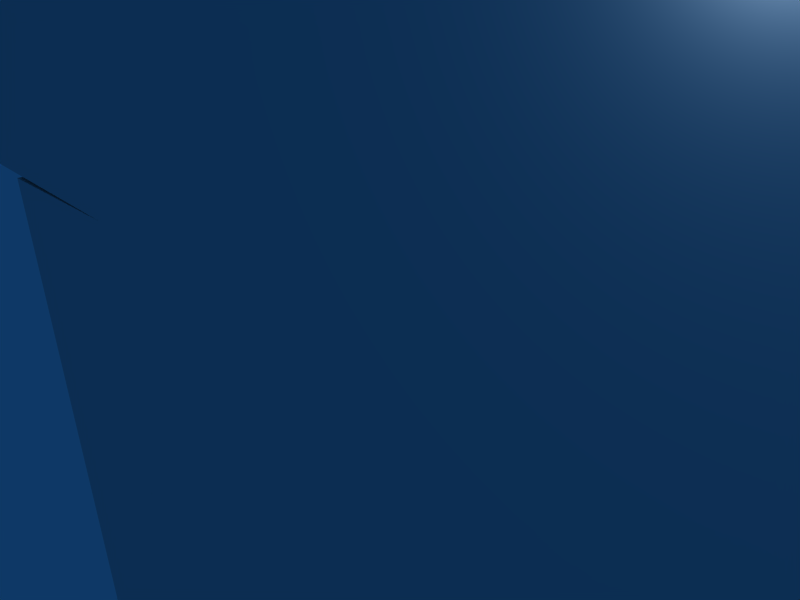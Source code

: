 # Source: house3.blend  (saved by Blender 2.42.0; exported with 4.5.12 LTS)
import bpy
from mathutils import Matrix  # noqa: F401  (used for matrix-valued properties, if any)

bpy.ops.wm.read_factory_settings(use_empty=True)
scene = bpy.context.scene
scene.name = 'Scene'

# ---- collections
col_collection_1 = bpy.data.collections.new('Collection 1'); scene.collection.children.link(col_collection_1)

# ---- materials (node trees are filled in below, after node groups)
mat_material = bpy.data.materials.new('Material')
mat_material.alpha_threshold = 0.0
mat_material.roughness = 0.5
mat_material.line_color = (0.0, 0.0, 0.0, 1.0)

# ---- material node trees

# ---- world
world_world = bpy.data.worlds.new('World'); scene.world = world_world
world_world.color = (0.05656, 0.2208, 0.4)
world_world.use_sun_shadow = False
world_world.sun_shadow_jitter_overblur = 0.0
world_world.cycles.sampling_method = 'MANUAL'
world_world.cycles.sample_map_resolution = 256

# ---- cameras
cam_camera = bpy.data.cameras.new('Camera')
cam_camera.passepartout_alpha = 0.2
cam_camera.clip_end = 100.0
cam_camera.lens = 35.0
cam_camera.ortho_scale = 7.314
cam_camera.show_passepartout = False
cam_camera.show_safe_areas = True
cam_camera.dof.focus_distance = 0.0
cam_camera.dof.aperture_fstop = 128.0

# ---- lights
light_spot = bpy.data.lights.new('Spot', 'POINT')
light_spot.transmission_factor = 0.0
light_spot.cutoff_distance = 30.0
light_spot.energy = 100.0
light_spot.shadow_buffer_clip_start = 1.001
light_spot.shadow_soft_size = 1.0
light_spot.shadow_maximum_resolution = 0.006
light_spot.use_absolute_resolution = True
light_spot.cycles.use_multiple_importance_sampling = False

# ---- meshes
me_cube = bpy.data.meshes.new('Cube')
me_cube.from_pydata([(4.994, 4.994, -4.994), (4.994, -4.994, -4.994), (-4.994, -4.994, -4.994), (-4.994, 4.994, -4.994), (4.994, 4.994, -3.777), (4.994, -4.994, -3.777), (-4.994, -4.994, -3.777), (-4.994, 4.994, -3.777), (5.888, -4.994, -3.777), (5.888, 4.994, -3.777), (5.888, -4.994, -4.994), (5.888, 4.994, -4.994), (5.888, 4.994, 2.608), (5.888, -4.994, 2.608), (4.994, -4.994, 2.608), (4.994, 4.994, 2.618), (-4.994, -5.94, -3.777), (4.993, -5.94, -3.777), (-4.994, -5.94, -4.994), (4.993, -5.94, -4.994), (4.994, -5.94, 2.629), (-4.994, -4.994, 2.629), (-4.994, 5.94, -3.777), (4.994, 5.952, -3.777), (-4.994, 5.94, -4.994), (4.994, 5.952, -4.994), (4.994, 5.946, 2.624), (-4.994, 5.94, 2.633), (-4.994, 4.994, 2.629), (4.994, 0.0, -4.994), (-4.994, 1.431e-06, -4.994), (4.994, -2.623e-06, -3.777), (-4.994, 9.537e-07, -3.777), (5.888, -2.623e-06, -3.777), (5.888, 0.0, -4.994), (5.888, -2.623e-06, 2.608), (4.994, -5.484e-06, 2.613), (-14.49, 4.479e-06, -3.777), (-14.49, 4.956e-06, -4.994), (-14.49, -5.94, -4.994), (-14.49, -5.94, -3.777), (-14.49, -4.994, -3.777), (-14.49, -4.994, -4.994), (-14.49, -4.994, 2.629), (-14.49, -5.94, 2.629), (-4.994, -5.94, 2.629), (-15.4, -4.994, -4.994), (-15.4, -4.994, -3.777), (-15.4, 5.131e-06, -4.994), (-15.4, 4.655e-06, -3.777), (-15.4, 4.655e-06, 2.629), (-15.4, -4.994, 2.629), (-14.49, 4.479e-06, 2.629), (4.994, 12.06, -4.994), (-4.994, 12.06, -4.994), (4.994, 12.06, -3.777), (-4.994, 12.06, -3.777), (5.888, 5.956, -4.994), (5.888, 5.956, -3.777), (5.888, 12.06, -4.994), (5.888, 12.06, -3.777), (-4.994, 13.04, -3.777), (4.994, 13.04, -3.777), (-4.994, 13.04, -4.994), (4.994, 13.04, -4.994), (5.888, 12.06, -1.249), (4.994, 5.956, -1.249), (5.888, 5.956, -1.249), (4.994, 12.06, -1.249), (4.994, 13.04, -1.249), (-4.994, 13.04, -1.249), (-4.994, 12.06, -1.249), (-5.874, 12.06, -3.777), (-5.874, 12.06, -4.994), (-5.864, 5.94, -4.994), (-5.864, 5.94, -3.777), (-5.874, 5.94, -1.249), (-5.874, 12.06, -1.249), (-4.994, 5.94, -1.249), (4.994, 13.54, -4.994), (4.994, 13.54, -3.777), (6.325, 12.06, -3.777), (6.325, 12.06, -4.994), (6.326, 13.55, -4.994), (6.326, 13.55, -3.777), (4.987, 12.05, 2.614), (4.994, 13.54, 2.612), (6.325, 12.06, 2.612), (6.326, 13.55, 2.612), (5.888, 6.285, -4.994), (5.888, 5.956, 2.619), (5.888, 4.994, 2.619), (6.301, -4.994, -4.994), (6.301, -6.404, -4.994), (4.992, -6.404, -4.994), (4.992, -6.404, 2.619), (6.301, -6.404, 2.619), (6.301, -4.994, 2.619), (4.994, -4.994, 2.619), (-14.49, -6.417, -4.994), (-15.86, -4.994, -4.994), (-15.86, -6.427, -4.994), (-15.86, -6.427, 2.637), (-15.86, -4.994, 2.637), (-14.49, -6.417, 2.637), (-14.49, -4.994, 2.637), (-4.994, 13.54, -4.994), (-6.34, 12.06, -4.994), (-6.34, 13.53, -4.994), (-6.34, 13.53, 2.601), (-6.34, 12.06, 2.601), (-5.004, 13.54, 2.612), (-4.994, 12.06, 2.601), (-14.49, 0.8512, -4.994), (-14.49, 0.8512, -3.777), (-4.994, 0.874, -3.777), (-4.994, 0.8512, -4.994), (-4.994, 0.874, 2.629), (-14.49, 0.8512, 2.636), (-14.49, 2.683e-06, 2.636), (-4.994, -8.426e-07, 2.636), (-5.854, 4.994, -4.994), (-5.854, 4.994, 2.629), (-5.854, 5.94, 2.629), (-5.854, 5.94, -4.994), (-5.854, 5.94, -3.777), (-5.854, 4.994, -3.777), (-5.854, 0.874, -4.994), (-5.854, 0.874, -3.777), (-5.854, 0.874, 2.629), (-15.87, 5.12e-06, -4.994), (-15.87, 1.599, -4.994), (-14.48, 1.599, -4.994), (-14.48, 1.599, 2.641), (-15.87, 1.599, 2.641), (-15.87, 1.531e-05, 2.641), (-14.49, 1.514e-05, 2.641), (-15.87, 1.6, 4.027), (-15.87, 0.000813, 4.027), (-14.47, 1.6, 4.027), (-14.49, 0.0008066, 4.021), (-4.993, 0.8748, 4.015), (-5.853, 0.8748, 4.015), (-4.993, 4.995, 4.015), (-5.853, 4.995, 4.015), (-5.853, 5.941, 4.015), (-4.993, 5.941, 4.015), (-4.993, 0.0007968, 4.022), (-14.49, 0.852, 4.022), (-6.338, 13.53, 3.987), (-6.338, 12.06, 3.987), (-5.013, 13.54, 4.008), (-5.0, 12.05, 4.0), (-15.86, -6.426, 4.023), (-15.86, -4.993, 4.023), (-14.49, -6.416, 4.023), (-14.49, -4.993, 4.023), (6.302, -4.993, 4.005), (4.995, -4.993, 4.005), (6.302, -6.404, 4.005), (4.993, -6.404, 4.005), (5.889, 4.995, 3.999), (4.995, 5.947, 4.01), (5.889, 5.957, 4.005), (4.989, 12.05, 4.0), (4.996, 13.54, 3.998), (6.327, 12.06, 3.998), (6.327, 13.55, 3.998), (-14.49, -4.993, 4.015), (-15.4, -4.993, 4.015), (-15.4, 0.0008023, 4.015), (-4.993, -4.993, 4.015), (-4.993, -5.939, 4.015), (-14.49, -5.939, 4.015), (4.995, 4.995, 4.004), (4.995, 0.0007922, 3.999), (4.995, -4.993, 3.993), (5.889, -4.993, 3.993), (5.889, 0.000795, 3.993), (4.995, -5.939, 4.015), (-5.013, 12.06, 4.008), (-5.011, 12.05, 2.624), (5.875, 12.04, 4.002), (5.874, 12.04, 2.616), (-5.866, 12.03, 4.012), (-5.868, 12.03, 2.626), (4.995, -2.496, 3.996), (-14.49, -2.496, 4.025), (-4.993, -2.496, 4.019), (-14.49, -2.496, 8.329), (-4.993, -2.496, 8.322), (4.995, -2.496, 8.3), (-1.292, 5.946, -3.777), (1.205, 5.949, -3.777), (-1.292, 5.946, 0.7007), (1.205, 5.949, 0.7007)], [(57, 89), (10, 92), (19, 94), (39, 99), (46, 100), (63, 106), (48, 130), (113, 132), (24, 27), (73, 107)], [(9, 12, 15, 4), (5, 8, 13, 14), (1, 5, 17, 19), (2, 1, 19, 18), (19, 17, 16, 18), (17, 5, 14, 20), (16, 17, 20, 45), (6, 16, 45, 21), (5, 6, 21, 14), (25, 0, 4, 23), (0, 3, 24, 25), (4, 15, 26, 23), (7, 4, 15, 28), (0, 29, 30, 3), (29, 1, 2, 30), (7, 32, 31, 4), (32, 6, 5, 31), (32, 7, 3, 30), (1, 29, 34, 10), (29, 0, 11, 34), (9, 33, 34, 11), (33, 8, 10, 34), (8, 33, 35, 13), (33, 9, 12, 35), (4, 31, 36, 15), (31, 5, 14, 36), (6, 32, 37, 41), (30, 2, 42, 38), (18, 16, 40, 39), (2, 18, 39, 42), (41, 40, 44, 43), (40, 16, 45, 44), (6, 41, 43, 21), (42, 41, 47, 46), (38, 42, 46, 48), (37, 38, 48, 49), (47, 49, 48, 46), (49, 47, 51, 50), (37, 49, 50, 52), (47, 41, 43, 51), (41, 37, 52, 43), (25, 24, 54, 53), (23, 25, 53, 55), (57, 25, 53, 59), (58, 57, 59, 60), (55, 53, 64, 62), (53, 54, 63, 64), (62, 64, 63, 61), (23, 58, 67, 66), (58, 60, 65, 67), (60, 55, 68, 65), (55, 23, 66, 68), (66, 67, 65, 68), (61, 56, 71, 70), (62, 61, 70, 69), (55, 62, 69, 68), (56, 55, 68, 71), (71, 68, 69, 70), (54, 24, 74, 73), (24, 22, 75, 74), (74, 75, 72, 73), (75, 22, 78, 76), (72, 75, 76, 77), (56, 72, 77, 71), (22, 56, 71, 78), (78, 71, 77, 76), (54, 56, 61, 63), (64, 62, 80, 79), (60, 59, 82, 81), (79, 80, 84, 83), (81, 82, 83, 84), (53, 79, 83, 82), (84, 80, 86, 88), (81, 84, 88, 87), (55, 81, 87, 85), (80, 55, 85, 86), (25, 26, 90, 57), (57, 90, 91, 11), (0, 15, 26, 25), (15, 0, 11, 91), (1, 92, 93, 94), (1, 94, 95, 98), (94, 93, 96, 95), (93, 92, 97, 96), (92, 1, 98, 97), (42, 99, 101, 100), (42, 99, 104, 105), (100, 103, 105, 42), (99, 104, 102, 101), (101, 102, 103, 100), (54, 107, 108, 106), (54, 106, 111, 112), (107, 54, 112, 110), (106, 108, 109, 111), (108, 107, 110, 109), (38, 37, 114, 113), (30, 38, 113, 116), (32, 30, 116, 115), (115, 116, 113, 114), (114, 37, 119, 118), (115, 114, 118, 117), (32, 115, 117, 120), (37, 32, 120, 119), (27, 22, 125, 123), (24, 3, 121, 124), (22, 24, 124, 125), (125, 126, 122, 123), (121, 126, 125, 124), (126, 121, 127, 128), (122, 126, 128, 129), (121, 3, 116, 127), (7, 28, 117, 115), (3, 7, 115, 116), (115, 117, 129, 128), (116, 115, 128, 127), (38, 130, 131, 132), (38, 132, 133, 136), (130, 38, 136, 135), (132, 131, 134, 133), (131, 130, 135, 134), (134, 135, 138, 137), (133, 134, 137, 139), (135, 136, 140, 138), (136, 133, 139, 140), (129, 117, 141, 142), (117, 28, 143, 141), (122, 129, 142, 144), (123, 122, 144, 145), (119, 120, 147, 140), (120, 117, 141, 147), (117, 118, 148, 141), (118, 119, 140, 148), (109, 110, 150, 149), (111, 109, 149, 151), (110, 112, 152, 150), (112, 111, 151, 152), (102, 153, 154, 103), (104, 155, 153, 102), (103, 154, 156, 105), (105, 104, 155, 156), (97, 98, 158, 157), (96, 97, 157, 159), (95, 96, 159, 160), (98, 95, 160, 158), (91, 15, 174, 161), (15, 174, 162, 26), (90, 163, 161, 91), (85, 87, 166, 164), (87, 88, 167, 166), (88, 86, 165, 167), (51, 43, 168, 169), (43, 52, 140, 168), (52, 50, 170, 140), (50, 51, 169, 170), (21, 43, 168, 171), (45, 21, 171, 172), (44, 45, 172, 173), (43, 44, 173, 168), (15, 36, 175, 174), (13, 35, 178, 177), (35, 12, 161, 178), (28, 15, 174, 143), (26, 27, 146, 162), (20, 14, 176, 179), (14, 21, 171, 176), (45, 20, 179, 172), (14, 13, 177, 176), (12, 15, 174, 161), (137, 138, 140, 139), (143, 144, 142, 141), (140, 147, 141, 148), (149, 150, 152, 151), (153, 155, 156, 154), (159, 157, 158, 160), (164, 166, 167, 165), (168, 140, 170, 169), (172, 171, 168, 173), (174, 175, 178, 161), (176, 171, 172, 179), (165, 86, 111, 151), (164, 165, 151, 180), (85, 164, 180, 181), (86, 85, 181, 111), (111, 181, 180, 151), (163, 182, 164, 162), (90, 183, 182, 163), (162, 164, 85, 26), (146, 27, 181, 152), (145, 146, 152, 184), (123, 145, 184, 185), (27, 123, 185, 181), (26, 85, 183, 90), (85, 183, 182, 164), (181, 185, 184, 152), (144, 174, 162, 145), (174, 161, 163, 162), (0, 25, 57, 11), (141, 147, 175, 174), (141, 174, 143), (186, 36, 14), (176, 186, 14), (186, 175, 36), (186, 177, 178), (175, 186, 178), (186, 176, 177), (140, 187, 188, 147), (187, 156, 171, 188), (147, 188, 186, 175), (188, 171, 176, 186), (154, 189, 187), (138, 187, 189), (157, 186, 191), (157, 186, 177), (154, 156, 187), (138, 170, 187), (178, 191, 186), (143, 190, 191, 174), (174, 191, 178), (156, 171, 190, 189), (171, 176, 191, 190), (157, 191, 158), (140, 189, 190, 147), (141, 147, 190, 143), (138, 189, 140, 170), (154, 169, 168, 189), (192, 55, 56), (22, 192, 56), (192, 193, 55), (193, 23, 55), (193, 192, 194, 195), (23, 193, 195, 66), (26, 66, 195), (26, 195, 194, 27), (22, 78, 194, 192), (27, 194, 78)])
_uv = me_cube.uv_layers.new(name='UVMap')
_uv.uv.foreach_set('vector', [0.514, 0.7285, 0.656, 0.7285, 0.656, 0.5865, 0.514, 0.5865, 0.514, 0.7285, 0.514, 0.5865, 0.656, 0.5865, 0.656, 0.7285, 0.514, 0.7285, 0.514, 0.5865, 0.656, 0.5865, 0.656, 0.7285, 0.4648, 0.7304, 0.4648, 0.6596, 0.6752, 0.6596, 0.6752, 0.7304, 0.4648, 0.7304, 0.4648, 0.6596, 0.6752, 0.6596, 0.6752, 0.7304, 0.514, 0.7285, 0.514, 0.5865, 0.656, 0.5865, 0.656, 0.7285, 0.7577, 0.7323, 0.7577, 0.5127, 0.9773, 0.5127, 0.9773, 0.7323, 0.514, 0.7285, 0.514, 0.5865, 0.656, 0.5865, 0.656, 0.7285, 0.514, 0.7285, 0.514, 0.5865, 0.656, 0.5865, 0.656, 0.7285, 0.514, 0.7285, 0.656, 0.7285, 0.656, 0.5865, 0.514, 0.5865, 0.4648, 0.7304, 0.4648, 0.6596, 0.6752, 0.6596, 0.6752, 0.7304, 0.514, 0.7285, 0.656, 0.7285, 0.656, 0.5865, 0.514, 0.5865, 0.514, 0.7285, 0.514, 0.5865, 0.656, 0.5865, 0.656, 0.7285, 0.7638, 0.7387, 0.7638, 0.5163, 0.9862, 0.5163, 0.9862, 0.7387, 0.7638, 0.7387, 0.7638, 0.5163, 0.9862, 0.5163, 0.9862, 0.7387, 0.514, 0.7285, 0.514, 0.5865, 0.656, 0.5865, 0.656, 0.7285, 0.514, 0.7285, 0.514, 0.5865, 0.656, 0.5865, 0.656, 0.7285, 0.514, 0.7285, 0.514, 0.5865, 0.656, 0.5865, 0.656, 0.7285, 0.4648, 0.7304, 0.4648, 0.6596, 0.6752, 0.6596, 0.6752, 0.7304, 0.4648, 0.7304, 0.4648, 0.6596, 0.6752, 0.6596, 0.6752, 0.7304, 0.4931, 0.6554, 0.4931, 0.5746, 0.6819, 0.5746, 0.6819, 0.6554, 0.4931, 0.6554, 0.4931, 0.5746, 0.6819, 0.5746, 0.6819, 0.6554, 0.759, 0.746, 0.759, 0.559, 0.946, 0.559, 0.946, 0.746, 0.759, 0.746, 0.759, 0.559, 0.946, 0.559, 0.946, 0.746, 0.514, 0.7285, 0.514, 0.5865, 0.656, 0.5865, 0.656, 0.7285, 0.514, 0.7285, 0.514, 0.5865, 0.656, 0.5865, 0.656, 0.7285, 0.514, 0.7285, 0.514, 0.5865, 0.656, 0.5865, 0.656, 0.7285, 0.7638, 0.7387, 0.7638, 0.5163, 0.9862, 0.5163, 0.9862, 0.7387, 0.4648, 0.7304, 0.4648, 0.6596, 0.6752, 0.6596, 0.6752, 0.7304, 0.4648, 0.7304, 0.4648, 0.6596, 0.6752, 0.6596, 0.6752, 0.7304, 0.514, 0.7285, 0.514, 0.5865, 0.656, 0.5865, 0.656, 0.7285, 0.7577, 0.7323, 0.7577, 0.5127, 0.9773, 0.5127, 0.9773, 0.7323, 0.514, 0.7285, 0.514, 0.5865, 0.656, 0.5865, 0.656, 0.7285, 0.514, 0.7285, 0.514, 0.5865, 0.656, 0.5865, 0.656, 0.7285, 0.4932, 0.6943, 0.4932, 0.5107, 0.6768, 0.5107, 0.6768, 0.6943, 0.514, 0.7285, 0.514, 0.5865, 0.656, 0.5865, 0.656, 0.7285, 0.4813, 0.7487, 0.4813, 0.5463, 0.6837, 0.5463, 0.6837, 0.7487, 0.7621, 0.7354, 0.7621, 0.5246, 0.9729, 0.5246, 0.9729, 0.7354, 0.514, 0.7285, 0.514, 0.5865, 0.656, 0.5865, 0.656, 0.7285, 0.514, 0.7285, 0.514, 0.5865, 0.656, 0.5865, 0.656, 0.7285, 0.514, 0.7285, 0.514, 0.5865, 0.656, 0.5865, 0.656, 0.7285, 0.7638, 0.7387, 0.7638, 0.5163, 0.9862, 0.5163, 0.9862, 0.7387, 0.514, 0.7285, 0.514, 0.5865, 0.656, 0.5865, 0.656, 0.7285, 0.4648, 0.7304, 0.4648, 0.6596, 0.6752, 0.6596, 0.6752, 0.7304, 0.4813, 0.7487, 0.4813, 0.5463, 0.6837, 0.5463, 0.6837, 0.7487, 0.514, 0.7285, 0.514, 0.5865, 0.656, 0.5865, 0.656, 0.7285, 0.4648, 0.7304, 0.4648, 0.6596, 0.6752, 0.6596, 0.6752, 0.7304, 0.4813, 0.7487, 0.4813, 0.5463, 0.6837, 0.5463, 0.6837, 0.7487, 0.514, 0.7285, 0.514, 0.5865, 0.656, 0.5865, 0.656, 0.7285, 0.7632, 0.7318, 0.7632, 0.5132, 0.9818, 0.5132, 0.9818, 0.7318, 0.514, 0.7285, 0.514, 0.5865, 0.656, 0.5865, 0.656, 0.7285, 0.7632, 0.7318, 0.7632, 0.5132, 0.9818, 0.5132, 0.9818, 0.7318, 0.4858, 0.7517, 0.4858, 0.5633, 0.6742, 0.5633, 0.6742, 0.7517, 0.514, 0.7285, 0.514, 0.5865, 0.656, 0.5865, 0.656, 0.7285, 0.7632, 0.7318, 0.7632, 0.5132, 0.9818, 0.5132, 0.9818, 0.7318, 0.514, 0.7285, 0.514, 0.5865, 0.656, 0.5865, 0.656, 0.7285, 0.7607, 0.9893, 0.7607, 0.7707, 0.9793, 0.7707, 0.9793, 0.9893, 0.4858, 0.7517, 0.4858, 0.5633, 0.6742, 0.5633, 0.6742, 0.7517, 0.4648, 0.7304, 0.4648, 0.6596, 0.6752, 0.6596, 0.6752, 0.7304, 0.514, 0.7285, 0.514, 0.5865, 0.656, 0.5865, 0.656, 0.7285, 0.4813, 0.7487, 0.4813, 0.5463, 0.6837, 0.5463, 0.6837, 0.7487, 0.514, 0.7285, 0.514, 0.5865, 0.656, 0.5865, 0.656, 0.7285, 0.7632, 0.7318, 0.7632, 0.5132, 0.9818, 0.5132, 0.9818, 0.7318, 0.514, 0.7285, 0.514, 0.5865, 0.656, 0.5865, 0.656, 0.7285, 0.7657, 0.7393, 0.7657, 0.5207, 0.9843, 0.5207, 0.9843, 0.7393, 0.4858, 0.7517, 0.4858, 0.5633, 0.6742, 0.5633, 0.6742, 0.7517, 0.514, 0.7285, 0.514, 0.5865, 0.656, 0.5865, 0.656, 0.7285, 0.514, 0.7285, 0.514, 0.5865, 0.656, 0.5865, 0.656, 0.7285, 0.5045, 0.5755, 0.5045, 0.4695, 0.6105, 0.4695, 0.6105, 0.5755, 0.5171, 0.6054, 0.5171, 0.4896, 0.6329, 0.4896, 0.6329, 0.6054, 0.5171, 0.6054, 0.5171, 0.4896, 0.6329, 0.4896, 0.6329, 0.6054, 0.5171, 0.6054, 0.5171, 0.4896, 0.6329, 0.4896, 0.6329, 0.6054, 0.4887, 0.8188, 0.4887, 0.6462, 0.6613, 0.6462, 0.6613, 0.8188, 0.4887, 0.8188, 0.4887, 0.6462, 0.6613, 0.6462, 0.6613, 0.8188, 0.4887, 0.8188, 0.4887, 0.6462, 0.6613, 0.6462, 0.6613, 0.8188, 0.4887, 0.8188, 0.4887, 0.6462, 0.6613, 0.6462, 0.6613, 0.8188, 0.483, 0.782, 0.677, 0.782, 0.677, 0.588, 0.483, 0.588, 0.483, 0.782, 0.677, 0.782, 0.677, 0.588, 0.483, 0.588, 0.514, 0.7285, 0.656, 0.7285, 0.656, 0.5865, 0.514, 0.5865, 0.514, 0.7285, 0.656, 0.7285, 0.656, 0.5865, 0.514, 0.5865, 0.5171, 0.6054, 0.5171, 0.4896, 0.6329, 0.4896, 0.6329, 0.6054, 0.4813, 0.7487, 0.4813, 0.5463, 0.6837, 0.5463, 0.6837, 0.7487, 0.4813, 0.7487, 0.4813, 0.5463, 0.6837, 0.5463, 0.6837, 0.7487, 0.4937, 0.7488, 0.4937, 0.5662, 0.6763, 0.5662, 0.6763, 0.7488, 0.4776, 0.8024, 0.4776, 0.6026, 0.6774, 0.6026, 0.6774, 0.8024, 0.5171, 0.6054, 0.6329, 0.6054, 0.6329, 0.4896, 0.5171, 0.4896, 0.514, 0.7285, 0.514, 0.5865, 0.656, 0.5865, 0.656, 0.7285, 0.4813, 0.7487, 0.6837, 0.7487, 0.6837, 0.5463, 0.4813, 0.5463, 0.4813, 0.7487, 0.6837, 0.7487, 0.6837, 0.5463, 0.4813, 0.5463, 0.4813, 0.7487, 0.6837, 0.7487, 0.6837, 0.5463, 0.4813, 0.5463, 0.5171, 0.6054, 0.5171, 0.4896, 0.6329, 0.4896, 0.6329, 0.6054, 0.4887, 0.8188, 0.4887, 0.6462, 0.6613, 0.6462, 0.6613, 0.8188, 0.4887, 0.8188, 0.4887, 0.6462, 0.6613, 0.6462, 0.6613, 0.8188, 0.4859, 0.8291, 0.4859, 0.6359, 0.6791, 0.6359, 0.6791, 0.8291, 0.4859, 0.8291, 0.4859, 0.6359, 0.6791, 0.6359, 0.6791, 0.8291, 0.514, 0.7285, 0.514, 0.5865, 0.656, 0.5865, 0.656, 0.7285, 0.4648, 0.7304, 0.4648, 0.6596, 0.6752, 0.6596, 0.6752, 0.7304, 0.514, 0.7285, 0.514, 0.5865, 0.656, 0.5865, 0.656, 0.7285, 0.4813, 0.7487, 0.4813, 0.5463, 0.6837, 0.5463, 0.6837, 0.7487, 0.514, 0.7285, 0.514, 0.5865, 0.656, 0.5865, 0.656, 0.7285, 0.7621, 0.7354, 0.7621, 0.5246, 0.9729, 0.5246, 0.9729, 0.7354, 0.514, 0.7285, 0.514, 0.5865, 0.656, 0.5865, 0.656, 0.7285, 0.514, 0.7285, 0.514, 0.5865, 0.656, 0.5865, 0.656, 0.7285, 0.483, 0.782, 0.483, 0.588, 0.677, 0.588, 0.677, 0.782, 0.5171, 0.6054, 0.5171, 0.4896, 0.6329, 0.4896, 0.6329, 0.6054, 0.514, 0.7285, 0.514, 0.5865, 0.656, 0.5865, 0.656, 0.7285, 0.483, 0.782, 0.483, 0.588, 0.677, 0.588, 0.677, 0.782, 0.5171, 0.6054, 0.5171, 0.4896, 0.6329, 0.4896, 0.6329, 0.6054, 0.4813, 0.7487, 0.4813, 0.5463, 0.6837, 0.5463, 0.6837, 0.7487, 0.7621, 0.7354, 0.7621, 0.5246, 0.9729, 0.5246, 0.9729, 0.7354, 0.4648, 0.7304, 0.4648, 0.6596, 0.6752, 0.6596, 0.6752, 0.7304, 0.514, 0.7285, 0.514, 0.5865, 0.656, 0.5865, 0.656, 0.7285, 0.514, 0.7285, 0.514, 0.5865, 0.656, 0.5865, 0.656, 0.7285, 0.514, 0.7285, 0.514, 0.5865, 0.656, 0.5865, 0.656, 0.7285, 0.514, 0.7285, 0.514, 0.5865, 0.656, 0.5865, 0.656, 0.7285, 0.5171, 0.6054, 0.5171, 0.4896, 0.6329, 0.4896, 0.6329, 0.6054, 0.4952, 0.7098, 0.4952, 0.5352, 0.6698, 0.5352, 0.6698, 0.7098, 0.4813, 0.7487, 0.4813, 0.5463, 0.6837, 0.5463, 0.6837, 0.7487, 0.4813, 0.7487, 0.4813, 0.5463, 0.6837, 0.5463, 0.6837, 0.7487, 0.4813, 0.7487, 0.4813, 0.5463, 0.6837, 0.5463, 0.6837, 0.7487, 0.5171, 0.6054, 0.5171, 0.4896, 0.6329, 0.4896, 0.6329, 0.6054, 0.5171, 0.6054, 0.5171, 0.4896, 0.6329, 0.4896, 0.6329, 0.6054, 0.5171, 0.6054, 0.5171, 0.4896, 0.6329, 0.4896, 0.6329, 0.6054, 0.514, 0.7285, 0.514, 0.5865, 0.656, 0.5865, 0.656, 0.7285, 0.514, 0.7285, 0.514, 0.5865, 0.656, 0.5865, 0.656, 0.7285, 0.514, 0.7285, 0.514, 0.5865, 0.656, 0.5865, 0.656, 0.7285, 0.4813, 0.7487, 0.4813, 0.5463, 0.6837, 0.5463, 0.6837, 0.7487, 0.5171, 0.6054, 0.5171, 0.4896, 0.6329, 0.4896, 0.6329, 0.6054, 0.514, 0.7285, 0.514, 0.5865, 0.656, 0.5865, 0.656, 0.7285, 0.514, 0.7285, 0.514, 0.5865, 0.656, 0.5865, 0.656, 0.7285, 0.4813, 0.7487, 0.4813, 0.5463, 0.6837, 0.5463, 0.6837, 0.7487, 0.514, 0.7285, 0.514, 0.5865, 0.656, 0.5865, 0.656, 0.7285, 0.7564, 0.9986, 0.7564, 0.7964, 0.9586, 0.7964, 0.9586, 0.9986, 0.7564, 0.9986, 0.7564, 0.7964, 0.9586, 0.7964, 0.9586, 0.9986, 0.7647, 0.9803, 0.7647, 0.7847, 0.9603, 0.7847, 0.9603, 0.9803, 0.514, 0.7285, 0.514, 0.5865, 0.656, 0.5865, 0.656, 0.7285, 0.5171, 0.6054, 0.6329, 0.6054, 0.6329, 0.4896, 0.5171, 0.4896, 0.5171, 0.6054, 0.6329, 0.6054, 0.6329, 0.4896, 0.5171, 0.4896, 0.4914, 0.7211, 0.6736, 0.7211, 0.6736, 0.5389, 0.4914, 0.5389, 0.514, 0.7285, 0.514, 0.5865, 0.656, 0.5865, 0.656, 0.7285, 0.4776, 0.8024, 0.4776, 0.6026, 0.6774, 0.6026, 0.6774, 0.8024, 0.5171, 0.6054, 0.5171, 0.4896, 0.6329, 0.4896, 0.6329, 0.6054, 0.5171, 0.6054, 0.5171, 0.4896, 0.6329, 0.4896, 0.6329, 0.6054, 0.4836, 0.7239, 0.4836, 0.5361, 0.6714, 0.5361, 0.6714, 0.7239, 0.514, 0.7285, 0.514, 0.5865, 0.656, 0.5865, 0.656, 0.7285, 0.514, 0.7285, 0.656, 0.7285, 0.656, 0.5865, 0.514, 0.5865, 0.5029, 0.7096, 0.6621, 0.7096, 0.6621, 0.5504, 0.5029, 0.5504, 0.7645, 0.993, 0.7645, 0.797, 0.9605, 0.797, 0.9605, 0.993, 0.7564, 0.9986, 0.7564, 0.7964, 0.9586, 0.7964, 0.9586, 0.9986, 0.7564, 0.9986, 0.7564, 0.7964, 0.9586, 0.7964, 0.9586, 0.9986, 0.514, 0.7285, 0.514, 0.5865, 0.656, 0.5865, 0.656, 0.7285, 0.514, 0.7285, 0.514, 0.5865, 0.656, 0.5865, 0.656, 0.7285, 0.514, 0.7285, 0.514, 0.5865, 0.656, 0.5865, 0.656, 0.7285, 0.5021, 0.7079, 0.5021, 0.5421, 0.6679, 0.5421, 0.6679, 0.7079, 0.514, 0.7285, 0.514, 0.5865, 0.656, 0.5865, 0.656, 0.7285, 0.514, 0.7285, 0.514, 0.5865, 0.656, 0.5865, 0.656, 0.7285, 0.4813, 0.7487, 0.4813, 0.5463, 0.6837, 0.5463, 0.6837, 0.7487, 0.514, 0.7285, 0.514, 0.5865, 0.656, 0.5865, 0.656, 0.7285, 0.514, 0.7285, 0.514, 0.5865, 0.656, 0.5865, 0.656, 0.7285, 0.4937, 0.7488, 0.4937, 0.5662, 0.6763, 0.5662, 0.6763, 0.7488, 0.4937, 0.7488, 0.4937, 0.5662, 0.6763, 0.5662, 0.6763, 0.7488, 0.514, 0.7285, 0.514, 0.5865, 0.656, 0.5865, 0.656, 0.7285, 0.4836, 0.8214, 0.4836, 0.6386, 0.6664, 0.6386, 0.6664, 0.8214, 0.514, 0.7285, 0.514, 0.5865, 0.656, 0.5865, 0.656, 0.7285, 0.514, 0.7285, 0.514, 0.5865, 0.656, 0.5865, 0.656, 0.7285, 0.4813, 0.7487, 0.4813, 0.5463, 0.6837, 0.5463, 0.6837, 0.7487, 0.514, 0.7285, 0.514, 0.5865, 0.656, 0.5865, 0.656, 0.7285, 0.514, 0.7285, 0.514, 0.5865, 0.656, 0.5865, 0.656, 0.7285, 0.5171, 0.6054, 0.5171, 0.4896, 0.6329, 0.4896, 0.6329, 0.6054, 0.4813, 0.7487, 0.4813, 0.5463, 0.6837, 0.5463, 0.6837, 0.7487, 0.4813, 0.7487, 0.4813, 0.5463, 0.6837, 0.5463, 0.6837, 0.7487, 0.7564, 0.9986, 0.7564, 0.7964, 0.9586, 0.7964, 0.9586, 0.9986, 0.5171, 0.6054, 0.6329, 0.6054, 0.6329, 0.4896, 0.5171, 0.4896, 0.5171, 0.6054, 0.5171, 0.4896, 0.6329, 0.4896, 0.6329, 0.6054, 0.7564, 0.9986, 0.7564, 0.7964, 0.9586, 0.7964, 0.9586, 0.9986, 0.4748, 0.7627, 0.4748, 0.5523, 0.6852, 0.5523, 0.6852, 0.7627, 0.4813, 0.7487, 0.4813, 0.5463, 0.6837, 0.5463, 0.6837, 0.7487, 0.4813, 0.7487, 0.4813, 0.5463, 0.6837, 0.5463, 0.6837, 0.7487, 0.4813, 0.7487, 0.4813, 0.5463, 0.6837, 0.5463, 0.6837, 0.7487, 0.4836, 0.8214, 0.4836, 0.6386, 0.6664, 0.6386, 0.6664, 0.8214, 0.4836, 0.8214, 0.4836, 0.6386, 0.6664, 0.6386, 0.6664, 0.8214, 0.4813, 0.7487, 0.4813, 0.5463, 0.6837, 0.5463, 0.6837, 0.7487, 0.4815, 0.716, 0.4815, 0.529, 0.6685, 0.529, 0.6685, 0.716, 0.514, 0.7285, 0.514, 0.5865, 0.656, 0.5865, 0.656, 0.7285, 0.4836, 0.8214, 0.6664, 0.8214, 0.6664, 0.6386, 0.4836, 0.6386, 0.4836, 0.8214, 0.6664, 0.8214, 0.6664, 0.6386, 0.4836, 0.6386, 0.4836, 0.8214, 0.6664, 0.8214, 0.6664, 0.6386, 0.4836, 0.6386, 0.4836, 0.8214, 0.4836, 0.6386, 0.6664, 0.6386, 0.6664, 0.8214, 0.4836, 0.8214, 0.4836, 0.6386, 0.6664, 0.6386, 0.6664, 0.8214, 0.4836, 0.8214, 0.4836, 0.6386, 0.6664, 0.6386, 0.6664, 0.8214, 0.4836, 0.8214, 0.4836, 0.6386, 0.6664, 0.6386, 0.6664, 0.8214, 0.4836, 0.8214, 0.6664, 0.8214, 0.6664, 0.6386, 0.4836, 0.6386, 0.514, 0.7285, 0.514, 0.5865, 0.656, 0.5865, 0.656, 0.7285, 0.514, 0.7285, 0.514, 0.5865, 0.656, 0.5865, 0.656, 0.7285, 0.4836, 0.8214, 0.4836, 0.6386, 0.6664, 0.6386, 0.6664, 0.8214, 0.5029, 0.7096, 0.5029, 0.5504, 0.6621, 0.5504, 0.6621, 0.7096, 0.5171, 0.6054, 0.6329, 0.6054, 0.6329, 0.4896, 0.5171, 0.4896, 0.514, 0.7285, 0.514, 0.5865, 0.656, 0.5865, 0.656, 0.7285, 0.514, 0.7285, 0.514, 0.5865, 0.656, 0.5865, 0.514, 0.7285, 0.514, 0.5865, 0.656, 0.5865, 0.514, 0.7285, 0.514, 0.5865, 0.656, 0.5865, 0.514, 0.7285, 0.514, 0.5865, 0.656, 0.5865, 0.4813, 0.7487, 0.4813, 0.5463, 0.6837, 0.5463, 0.514, 0.7285, 0.514, 0.5865, 0.656, 0.5865, 0.514, 0.7285, 0.514, 0.5865, 0.656, 0.5865, 0.514, 0.7285, 0.514, 0.5865, 0.656, 0.5865, 0.656, 0.7285, 0.514, 0.7285, 0.514, 0.5865, 0.656, 0.5865, 0.656, 0.7285, 0.514, 0.7285, 0.514, 0.5865, 0.656, 0.5865, 0.656, 0.7285, 0.514, 0.7285, 0.514, 0.5865, 0.656, 0.5865, 0.656, 0.7285, 0.5372, 0.4103, 0.7178, 0.2297, 0.5372, 0.2297, 0.5372, 0.4103, 0.5372, 0.2297, 0.7178, 0.2297, 0.5372, 0.4103, 0.7178, 0.2297, 0.5372, 0.2297, 0.514, 0.7285, 0.514, 0.5865, 0.656, 0.5865, 0.514, 0.7285, 0.514, 0.5865, 0.656, 0.5865, 0.514, 0.7285, 0.514, 0.5865, 0.656, 0.5865, 0.5372, 0.4103, 0.7178, 0.2297, 0.5372, 0.2297, 0.5733, 0.4306, 0.9502, 0.4306, 0.9502, 0.05374, 0.5733, 0.05374, 0.5372, 0.4103, 0.7178, 0.2297, 0.5372, 0.2297, 0.5376, 0.436, 0.8301, 0.436, 0.8301, 0.1435, 0.5376, 0.1435, 0.5364, 0.4322, 0.8313, 0.4322, 0.8313, 0.1373, 0.5364, 0.1373, 0.546, 0.4265, 0.744, 0.2285, 0.546, 0.2285, 0.5341, 0.4295, 0.8236, 0.4295, 0.8236, 0.14, 0.5341, 0.14, 0.7257, 0.2943, 0.8618, 0.4368, 0.8618, 0.1232, 0.5482, 0.1232, 0.5372, 0.4103, 0.5372, 0.2297, 0.7178, 0.2297, 0.7178, 0.4103, 0.5372, 0.4103, 0.7178, 0.4103, 0.7178, 0.2297, 0.5372, 0.2297, 0.7608, 0.7367, 0.7608, 0.5583, 0.9392, 0.5583, 0.7608, 0.7367, 0.7608, 0.5583, 0.9392, 0.5583, 0.7608, 0.7367, 0.7608, 0.5583, 0.9392, 0.5583, 0.7608, 0.7367, 0.7608, 0.5583, 0.9392, 0.5583, 0.0103, 0.006889, 0.469, 0.006735, 0.4704, 0.9825, 0.01553, 0.9825, 0.7648, 0.7354, 0.7648, 0.5196, 0.9827, 0.5196, 0.9827, 0.7354, 0.7648, 0.7354, 0.7648, 0.5196, 0.9827, 0.5196, 0.7648, 0.7354, 0.7648, 0.5196, 0.9827, 0.5196, 0.9827, 0.7354, 0.7648, 0.7354, 0.7648, 0.5196, 0.9827, 0.5196, 0.9827, 0.7354, 0.7648, 0.7354, 0.7648, 0.5196, 0.9827, 0.5196])
_ca = me_cube.color_attributes.new('Col', 'BYTE_COLOR', 'CORNER')
_ca.data.foreach_set('color', [1.0, 1.0, 1.0, 1.0, 1.0, 1.0, 1.0, 1.0, 1.0, 1.0, 1.0, 1.0, 1.0, 1.0, 1.0, 1.0, 1.0, 1.0, 1.0, 1.0, 1.0, 1.0, 1.0, 1.0, 1.0, 1.0, 1.0, 1.0, 1.0, 1.0, 1.0, 1.0, 1.0, 1.0, 1.0, 1.0, 1.0, 1.0, 1.0, 1.0, 1.0, 1.0, 1.0, 1.0, 1.0, 1.0, 1.0, 1.0, 1.0, 1.0, 1.0, 1.0, 1.0, 1.0, 1.0, 1.0, 1.0, 1.0, 1.0, 1.0, 1.0, 1.0, 1.0, 1.0, 1.0, 1.0, 1.0, 1.0, 1.0, 1.0, 1.0, 1.0, 1.0, 1.0, 1.0, 1.0, 1.0, 1.0, 1.0, 1.0, 1.0, 1.0, 1.0, 1.0, 1.0, 1.0, 1.0, 1.0, 1.0, 1.0, 1.0, 1.0, 1.0, 1.0, 1.0, 1.0, 1.0, 1.0, 1.0, 1.0, 1.0, 1.0, 1.0, 1.0, 1.0, 1.0, 1.0, 1.0, 1.0, 1.0, 1.0, 1.0, 1.0, 1.0, 1.0, 1.0, 1.0, 1.0, 1.0, 1.0, 1.0, 1.0, 1.0, 1.0, 1.0, 1.0, 1.0, 1.0, 1.0, 1.0, 1.0, 1.0, 1.0, 1.0, 1.0, 1.0, 1.0, 1.0, 1.0, 1.0, 1.0, 1.0, 1.0, 1.0, 1.0, 1.0, 1.0, 1.0, 1.0, 1.0, 1.0, 1.0, 1.0, 1.0, 1.0, 1.0, 1.0, 1.0, 1.0, 1.0, 1.0, 1.0, 1.0, 1.0, 1.0, 1.0, 1.0, 1.0, 1.0, 1.0, 1.0, 1.0, 1.0, 1.0, 1.0, 1.0, 1.0, 1.0, 1.0, 1.0, 1.0, 1.0, 1.0, 1.0, 1.0, 1.0, 1.0, 1.0, 1.0, 1.0, 1.0, 1.0, 1.0, 1.0, 1.0, 1.0, 1.0, 1.0, 1.0, 1.0, 1.0, 1.0, 1.0, 1.0, 1.0, 1.0, 1.0, 1.0, 1.0, 1.0, 1.0, 1.0, 1.0, 1.0, 1.0, 1.0, 1.0, 1.0, 1.0, 1.0, 1.0, 1.0, 1.0, 1.0, 1.0, 1.0, 1.0, 1.0, 1.0, 1.0, 1.0, 1.0, 1.0, 1.0, 1.0, 1.0, 1.0, 1.0, 1.0, 1.0, 1.0, 1.0, 1.0, 1.0, 1.0, 1.0, 1.0, 1.0, 1.0, 1.0, 1.0, 1.0, 1.0, 1.0, 1.0, 1.0, 1.0, 1.0, 1.0, 1.0, 1.0, 1.0, 1.0, 1.0, 1.0, 1.0, 1.0, 1.0, 1.0, 1.0, 1.0, 1.0, 1.0, 1.0, 1.0, 1.0, 1.0, 1.0, 1.0, 1.0, 1.0, 1.0, 1.0, 1.0, 1.0, 1.0, 1.0, 1.0, 1.0, 1.0, 1.0, 1.0, 1.0, 1.0, 1.0, 1.0, 1.0, 1.0, 1.0, 1.0, 1.0, 1.0, 1.0, 1.0, 1.0, 1.0, 1.0, 1.0, 1.0, 1.0, 1.0, 1.0, 1.0, 1.0, 1.0, 1.0, 1.0, 1.0, 1.0, 1.0, 1.0, 1.0, 1.0, 1.0, 1.0, 1.0, 1.0, 1.0, 1.0, 1.0, 1.0, 1.0, 1.0, 1.0, 1.0, 1.0, 1.0, 1.0, 1.0, 1.0, 1.0, 1.0, 1.0, 1.0, 1.0, 1.0, 1.0, 1.0, 1.0, 1.0, 1.0, 1.0, 1.0, 1.0, 1.0, 1.0, 1.0, 1.0, 1.0, 1.0, 1.0, 1.0, 1.0, 1.0, 1.0, 1.0, 1.0, 1.0, 1.0, 1.0, 1.0, 1.0, 1.0, 1.0, 1.0, 1.0, 1.0, 1.0, 1.0, 1.0, 1.0, 1.0, 1.0, 1.0, 1.0, 1.0, 1.0, 1.0, 1.0, 1.0, 1.0, 1.0, 1.0, 1.0, 1.0, 1.0, 1.0, 1.0, 1.0, 1.0, 1.0, 1.0, 1.0, 1.0, 1.0, 1.0, 1.0, 1.0, 1.0, 1.0, 1.0, 1.0, 1.0, 1.0, 1.0, 1.0, 1.0, 1.0, 1.0, 1.0, 1.0, 1.0, 1.0, 1.0, 1.0, 1.0, 1.0, 1.0, 1.0, 1.0, 1.0, 1.0, 1.0, 1.0, 1.0, 1.0, 1.0, 1.0, 1.0, 1.0, 1.0, 1.0, 1.0, 1.0, 1.0, 1.0, 1.0, 1.0, 1.0, 1.0, 1.0, 1.0, 1.0, 1.0, 1.0, 1.0, 1.0, 1.0, 1.0, 1.0, 1.0, 1.0, 1.0, 1.0, 1.0, 1.0, 1.0, 1.0, 1.0, 1.0, 1.0, 1.0, 1.0, 1.0, 1.0, 1.0, 1.0, 1.0, 1.0, 1.0, 1.0, 1.0, 1.0, 1.0, 1.0, 1.0, 1.0, 1.0, 1.0, 1.0, 1.0, 1.0, 1.0, 1.0, 1.0, 1.0, 1.0, 1.0, 1.0, 1.0, 1.0, 1.0, 1.0, 1.0, 1.0, 1.0, 1.0, 1.0, 1.0, 1.0, 1.0, 1.0, 1.0, 1.0, 1.0, 1.0, 1.0, 1.0, 1.0, 1.0, 1.0, 1.0, 1.0, 1.0, 1.0, 1.0, 1.0, 1.0, 1.0, 1.0, 1.0, 1.0, 1.0, 1.0, 1.0, 1.0, 1.0, 1.0, 1.0, 1.0, 1.0, 1.0, 1.0, 1.0, 1.0, 1.0, 1.0, 1.0, 1.0, 1.0, 1.0, 1.0, 1.0, 1.0, 1.0, 1.0, 1.0, 1.0, 1.0, 1.0, 1.0, 1.0, 1.0, 1.0, 1.0, 1.0, 1.0, 1.0, 1.0, 1.0, 1.0, 1.0, 1.0, 1.0, 1.0, 1.0, 1.0, 1.0, 1.0, 1.0, 1.0, 1.0, 1.0, 1.0, 1.0, 1.0, 1.0, 1.0, 1.0, 1.0, 1.0, 1.0, 1.0, 1.0, 1.0, 1.0, 1.0, 1.0, 1.0, 1.0, 1.0, 1.0, 1.0, 1.0, 1.0, 1.0, 1.0, 1.0, 1.0, 1.0, 1.0, 1.0, 1.0, 1.0, 1.0, 1.0, 1.0, 1.0, 1.0, 1.0, 1.0, 1.0, 1.0, 1.0, 1.0, 1.0, 1.0, 1.0, 1.0, 1.0, 1.0, 1.0, 1.0, 1.0, 1.0, 1.0, 1.0, 1.0, 1.0, 1.0, 1.0, 1.0, 1.0, 1.0, 1.0, 1.0, 1.0, 1.0, 1.0, 1.0, 1.0, 1.0, 1.0, 1.0, 1.0, 1.0, 1.0, 1.0, 1.0, 1.0, 1.0, 1.0, 1.0, 1.0, 1.0, 1.0, 1.0, 1.0, 1.0, 1.0, 1.0, 1.0, 1.0, 1.0, 1.0, 1.0, 1.0, 1.0, 1.0, 1.0, 1.0, 1.0, 1.0, 1.0, 1.0, 1.0, 1.0, 1.0, 1.0, 1.0, 1.0, 1.0, 1.0, 1.0, 1.0, 1.0, 1.0, 1.0, 1.0, 1.0, 1.0, 1.0, 1.0, 1.0, 1.0, 1.0, 1.0, 1.0, 1.0, 1.0, 1.0, 1.0, 1.0, 1.0, 1.0, 1.0, 1.0, 1.0, 1.0, 1.0, 1.0, 1.0, 1.0, 1.0, 1.0, 1.0, 1.0, 1.0, 1.0, 1.0, 1.0, 1.0, 1.0, 1.0, 1.0, 1.0, 1.0, 1.0, 1.0, 1.0, 1.0, 1.0, 1.0, 1.0, 1.0, 1.0, 1.0, 1.0, 1.0, 1.0, 1.0, 1.0, 1.0, 1.0, 1.0, 1.0, 1.0, 1.0, 1.0, 1.0, 1.0, 1.0, 1.0, 1.0, 1.0, 1.0, 1.0, 1.0, 1.0, 1.0, 1.0, 1.0, 1.0, 1.0, 1.0, 1.0, 1.0, 1.0, 1.0, 1.0, 1.0, 1.0, 1.0, 1.0, 1.0, 1.0, 1.0, 1.0, 1.0, 1.0, 1.0, 1.0, 1.0, 1.0, 1.0, 1.0, 1.0, 1.0, 1.0, 1.0, 1.0, 1.0, 1.0, 1.0, 1.0, 1.0, 1.0, 1.0, 1.0, 1.0, 1.0, 1.0, 1.0, 1.0, 1.0, 1.0, 1.0, 1.0, 1.0, 1.0, 1.0, 1.0, 1.0, 1.0, 1.0, 1.0, 1.0, 1.0, 1.0, 1.0, 1.0, 1.0, 1.0, 1.0, 1.0, 1.0, 1.0, 1.0, 1.0, 1.0, 1.0, 1.0, 1.0, 1.0, 1.0, 1.0, 1.0, 1.0, 1.0, 1.0, 1.0, 1.0, 1.0, 1.0, 1.0, 1.0, 1.0, 1.0, 1.0, 1.0, 1.0, 1.0, 1.0, 1.0, 1.0, 1.0, 1.0, 1.0, 1.0, 1.0, 1.0, 1.0, 1.0, 1.0, 1.0, 1.0, 1.0, 1.0, 1.0, 1.0, 1.0, 1.0, 1.0, 1.0, 1.0, 1.0, 1.0, 1.0, 1.0, 1.0, 1.0, 1.0, 1.0, 1.0, 1.0, 1.0, 1.0, 1.0, 1.0, 1.0, 1.0, 1.0, 1.0, 1.0, 1.0, 1.0, 1.0, 1.0, 1.0, 1.0, 1.0, 1.0, 1.0, 1.0, 1.0, 1.0, 1.0, 1.0, 1.0, 1.0, 1.0, 1.0, 1.0, 1.0, 1.0, 1.0, 1.0, 1.0, 1.0, 1.0, 1.0, 1.0, 1.0, 1.0, 1.0, 1.0, 1.0, 1.0, 1.0, 1.0, 1.0, 1.0, 1.0, 1.0, 1.0, 1.0, 1.0, 1.0, 1.0, 1.0, 1.0, 1.0, 1.0, 1.0, 1.0, 1.0, 1.0, 1.0, 1.0, 1.0, 1.0, 1.0, 1.0, 1.0, 1.0, 1.0, 1.0, 1.0, 1.0, 1.0, 1.0, 1.0, 1.0, 1.0, 1.0, 1.0, 1.0, 1.0, 1.0, 1.0, 1.0, 1.0, 1.0, 1.0, 1.0, 1.0, 1.0, 1.0, 1.0, 1.0, 1.0, 1.0, 1.0, 1.0, 1.0, 1.0, 1.0, 1.0, 1.0, 1.0, 1.0, 1.0, 1.0, 1.0, 1.0, 1.0, 1.0, 1.0, 1.0, 1.0, 1.0, 1.0, 1.0, 1.0, 1.0, 1.0, 1.0, 1.0, 1.0, 1.0, 1.0, 1.0, 1.0, 1.0, 1.0, 1.0, 1.0, 1.0, 1.0, 1.0, 1.0, 1.0, 1.0, 1.0, 1.0, 1.0, 1.0, 1.0, 1.0, 1.0, 1.0, 1.0, 1.0, 1.0, 1.0, 1.0, 1.0, 1.0, 1.0, 1.0, 1.0, 1.0, 1.0, 1.0, 1.0, 1.0, 1.0, 1.0, 1.0, 1.0, 1.0, 1.0, 1.0, 1.0, 1.0, 1.0, 1.0, 1.0, 1.0, 1.0, 1.0, 1.0, 1.0, 1.0, 1.0, 1.0, 1.0, 1.0, 1.0, 1.0, 1.0, 1.0, 1.0, 1.0, 1.0, 1.0, 1.0, 1.0, 1.0, 1.0, 1.0, 1.0, 1.0, 1.0, 1.0, 1.0, 1.0, 1.0, 1.0, 1.0, 1.0, 1.0, 1.0, 1.0, 1.0, 1.0, 1.0, 1.0, 1.0, 1.0, 1.0, 1.0, 1.0, 1.0, 1.0, 1.0, 1.0, 1.0, 1.0, 1.0, 1.0, 1.0, 1.0, 1.0, 1.0, 1.0, 1.0, 1.0, 1.0, 1.0, 1.0, 1.0, 1.0, 1.0, 1.0, 1.0, 1.0, 1.0, 1.0, 1.0, 1.0, 1.0, 1.0, 1.0, 1.0, 1.0, 1.0, 1.0, 1.0, 1.0, 1.0, 1.0, 1.0, 1.0, 1.0, 1.0, 1.0, 1.0, 1.0, 1.0, 1.0, 1.0, 1.0, 1.0, 1.0, 1.0, 1.0, 1.0, 1.0, 1.0, 1.0, 1.0, 1.0, 1.0, 1.0, 1.0, 1.0, 1.0, 1.0, 1.0, 1.0, 1.0, 1.0, 1.0, 1.0, 1.0, 1.0, 1.0, 1.0, 1.0, 1.0, 1.0, 1.0, 1.0, 1.0, 1.0, 1.0, 1.0, 1.0, 1.0, 1.0, 1.0, 1.0, 1.0, 1.0, 1.0, 1.0, 1.0, 1.0, 1.0, 1.0, 1.0, 1.0, 1.0, 1.0, 1.0, 1.0, 1.0, 1.0, 1.0, 1.0, 1.0, 1.0, 1.0, 1.0, 1.0, 1.0, 1.0, 1.0, 1.0, 1.0, 1.0, 1.0, 1.0, 1.0, 1.0, 1.0, 1.0, 1.0, 1.0, 1.0, 1.0, 1.0, 1.0, 1.0, 1.0, 1.0, 1.0, 1.0, 1.0, 1.0, 1.0, 1.0, 1.0, 1.0, 1.0, 1.0, 1.0, 1.0, 1.0, 1.0, 1.0, 1.0, 1.0, 1.0, 1.0, 1.0, 1.0, 1.0, 1.0, 1.0, 1.0, 1.0, 1.0, 1.0, 1.0, 1.0, 1.0, 1.0, 1.0, 1.0, 1.0, 1.0, 1.0, 1.0, 1.0, 1.0, 1.0, 1.0, 1.0, 1.0, 1.0, 1.0, 1.0, 1.0, 1.0, 1.0, 1.0, 1.0, 1.0, 1.0, 1.0, 1.0, 1.0, 1.0, 1.0, 1.0, 1.0, 1.0, 1.0, 1.0, 1.0, 1.0, 1.0, 1.0, 1.0, 1.0, 1.0, 1.0, 1.0, 1.0, 1.0, 1.0, 1.0, 1.0, 1.0, 1.0, 1.0, 1.0, 1.0, 1.0, 1.0, 1.0, 1.0, 1.0, 1.0, 1.0, 1.0, 1.0, 1.0, 1.0, 1.0, 1.0, 1.0, 1.0, 1.0, 1.0, 1.0, 1.0, 1.0, 1.0, 1.0, 1.0, 1.0, 1.0, 1.0, 1.0, 1.0, 1.0, 1.0, 1.0, 1.0, 1.0, 1.0, 1.0, 1.0, 1.0, 1.0, 1.0, 1.0, 1.0, 1.0, 1.0, 1.0, 1.0, 1.0, 1.0, 1.0, 1.0, 1.0, 1.0, 1.0, 1.0, 1.0, 1.0, 1.0, 1.0, 1.0, 1.0, 1.0, 1.0, 1.0, 1.0, 1.0, 1.0, 1.0, 1.0, 1.0, 1.0, 1.0, 1.0, 1.0, 1.0, 1.0, 1.0, 1.0, 1.0, 1.0, 1.0, 1.0, 1.0, 1.0, 1.0, 1.0, 1.0, 1.0, 1.0, 1.0, 1.0, 1.0, 1.0, 1.0, 1.0, 1.0, 1.0, 1.0, 1.0, 1.0, 1.0, 1.0, 1.0, 1.0, 1.0, 1.0, 1.0, 1.0, 1.0, 1.0, 1.0, 1.0, 1.0, 1.0, 1.0, 1.0, 1.0, 1.0, 1.0, 1.0, 1.0, 1.0, 1.0, 1.0, 1.0, 1.0, 1.0, 1.0, 1.0, 1.0, 1.0, 1.0, 1.0, 1.0, 1.0, 1.0, 1.0, 1.0, 1.0, 1.0, 1.0, 1.0, 1.0, 1.0, 1.0, 1.0, 1.0, 1.0, 1.0, 1.0, 1.0, 1.0, 1.0, 1.0, 1.0, 1.0, 1.0, 1.0, 1.0, 1.0, 1.0, 1.0, 1.0, 1.0, 1.0, 1.0, 1.0, 1.0, 1.0, 1.0, 1.0, 1.0, 1.0, 1.0, 1.0, 1.0, 1.0, 1.0, 1.0, 1.0, 1.0, 1.0, 1.0, 1.0, 1.0, 1.0, 1.0, 1.0, 1.0, 1.0, 1.0, 1.0, 1.0, 1.0, 1.0, 1.0, 1.0, 1.0, 1.0, 1.0, 1.0, 1.0, 1.0, 1.0, 1.0, 1.0, 1.0, 1.0, 1.0, 1.0, 1.0, 1.0, 1.0, 1.0, 1.0, 1.0, 1.0, 1.0, 1.0, 1.0, 1.0, 1.0, 1.0, 1.0, 1.0, 1.0, 1.0, 1.0, 1.0, 1.0, 1.0, 1.0, 1.0, 1.0, 1.0, 1.0, 1.0, 1.0, 1.0, 1.0, 1.0, 1.0, 1.0, 1.0, 1.0, 1.0, 1.0, 1.0, 1.0, 1.0, 1.0, 1.0, 1.0, 1.0, 1.0, 1.0, 1.0, 1.0, 1.0, 1.0, 1.0, 1.0, 1.0, 1.0, 1.0, 1.0, 1.0, 1.0, 1.0, 1.0, 1.0, 1.0, 1.0, 1.0, 1.0, 1.0, 1.0, 1.0, 1.0, 1.0, 1.0, 1.0, 1.0, 1.0, 1.0, 1.0, 1.0, 1.0, 1.0, 1.0, 1.0, 1.0, 1.0, 1.0, 1.0, 1.0, 1.0, 1.0, 1.0, 1.0, 1.0, 1.0, 1.0, 1.0, 1.0, 1.0, 1.0, 1.0, 1.0, 1.0, 1.0, 1.0, 1.0, 1.0, 1.0, 1.0, 1.0, 1.0, 1.0, 1.0, 1.0, 1.0, 1.0, 1.0, 1.0, 1.0, 1.0, 1.0, 1.0, 1.0, 1.0, 1.0, 1.0, 1.0, 1.0, 1.0, 1.0, 1.0, 1.0, 1.0, 1.0, 1.0, 1.0, 1.0, 1.0, 1.0, 1.0, 1.0, 1.0, 1.0, 1.0, 1.0, 1.0, 1.0, 1.0, 1.0, 1.0, 1.0, 1.0, 1.0, 1.0, 1.0, 1.0, 1.0, 1.0, 1.0, 1.0, 1.0, 1.0, 1.0, 1.0, 1.0, 1.0, 1.0, 1.0, 1.0, 1.0, 1.0, 1.0, 1.0, 1.0, 1.0, 1.0, 1.0, 1.0, 1.0, 1.0, 1.0, 1.0, 1.0, 1.0, 1.0, 1.0, 1.0, 1.0, 1.0, 1.0, 1.0, 1.0, 1.0, 1.0, 1.0, 1.0, 1.0, 1.0, 1.0, 1.0, 1.0, 1.0, 1.0, 1.0, 1.0, 1.0, 1.0, 1.0, 1.0, 1.0, 1.0, 1.0, 1.0, 1.0, 1.0, 1.0, 1.0, 1.0, 1.0, 1.0, 1.0, 1.0, 1.0, 1.0, 1.0, 1.0, 1.0, 1.0, 1.0, 1.0, 1.0, 1.0, 1.0, 1.0, 1.0, 1.0, 1.0, 1.0, 1.0, 1.0, 1.0, 1.0, 1.0, 1.0, 1.0, 1.0, 1.0, 1.0, 1.0, 1.0, 1.0, 1.0, 1.0, 1.0, 1.0, 1.0, 1.0, 1.0, 1.0, 1.0, 1.0, 1.0, 1.0, 1.0, 1.0, 1.0, 1.0, 1.0, 1.0, 1.0, 1.0, 1.0, 1.0, 1.0, 1.0, 1.0, 1.0, 1.0, 1.0, 1.0, 1.0, 1.0, 1.0, 1.0, 1.0, 1.0, 1.0, 1.0, 1.0, 1.0, 1.0, 1.0, 1.0, 1.0, 1.0, 1.0, 1.0, 1.0, 1.0, 1.0, 1.0, 1.0, 1.0, 1.0, 1.0, 1.0, 1.0, 1.0, 1.0, 1.0, 1.0, 1.0, 1.0, 1.0, 1.0, 1.0, 1.0, 1.0, 1.0, 1.0, 1.0, 1.0, 1.0, 1.0, 1.0, 1.0, 1.0, 1.0, 1.0, 1.0, 1.0, 1.0, 1.0, 1.0, 1.0, 1.0, 1.0, 1.0, 1.0, 1.0, 1.0, 1.0, 1.0, 1.0, 1.0, 1.0, 1.0, 1.0, 1.0, 1.0, 1.0, 1.0, 1.0, 1.0, 1.0, 1.0, 1.0, 1.0, 1.0, 1.0, 1.0, 1.0, 1.0, 1.0, 1.0, 1.0, 1.0, 1.0, 1.0, 1.0, 1.0, 1.0, 1.0, 1.0, 1.0, 1.0, 1.0, 1.0, 1.0, 1.0, 1.0, 1.0, 1.0, 1.0, 1.0, 1.0, 1.0, 1.0, 1.0, 1.0, 1.0, 1.0, 1.0, 1.0, 1.0, 1.0, 1.0, 1.0, 1.0, 1.0, 1.0, 1.0, 1.0, 1.0, 1.0, 1.0, 1.0, 1.0, 1.0, 1.0, 1.0, 1.0, 1.0, 1.0, 1.0, 1.0, 1.0, 1.0, 1.0, 1.0, 1.0, 1.0, 1.0, 1.0, 1.0, 1.0, 1.0, 1.0, 1.0, 1.0, 1.0, 1.0, 1.0, 1.0, 1.0, 1.0, 1.0, 1.0, 1.0, 1.0, 1.0, 1.0, 1.0, 1.0, 1.0, 1.0, 1.0, 1.0, 1.0, 1.0, 1.0, 1.0, 1.0, 1.0, 1.0, 1.0, 1.0, 1.0, 1.0, 1.0, 1.0, 1.0, 1.0, 1.0, 1.0, 1.0, 1.0, 1.0, 1.0, 1.0, 1.0, 1.0, 1.0, 1.0, 1.0, 1.0, 1.0, 1.0, 1.0, 1.0, 1.0, 1.0, 1.0, 1.0, 1.0, 1.0, 1.0, 1.0, 1.0, 1.0, 1.0, 1.0, 1.0, 1.0, 1.0, 1.0, 1.0, 1.0, 1.0, 1.0, 1.0, 1.0, 1.0, 1.0, 1.0, 1.0, 1.0, 1.0, 1.0, 1.0, 1.0, 1.0, 1.0, 1.0, 1.0, 1.0, 1.0, 1.0, 1.0, 1.0, 1.0, 1.0, 1.0, 1.0, 1.0, 1.0, 1.0, 1.0, 1.0, 1.0, 1.0, 1.0, 1.0, 1.0, 1.0, 1.0, 1.0, 1.0, 1.0, 1.0, 1.0, 1.0, 1.0, 1.0, 1.0, 1.0, 1.0, 1.0, 1.0, 1.0, 1.0, 1.0, 1.0, 1.0, 1.0, 1.0, 1.0, 1.0, 1.0, 1.0, 1.0, 1.0, 1.0, 1.0, 1.0, 1.0, 1.0, 1.0, 1.0, 1.0, 1.0, 1.0, 1.0, 1.0, 1.0, 1.0, 1.0, 1.0, 1.0, 1.0, 1.0, 1.0, 1.0, 1.0, 1.0, 1.0, 1.0, 1.0, 1.0, 1.0, 1.0, 1.0, 1.0, 1.0, 1.0, 1.0, 1.0, 1.0, 1.0, 1.0, 1.0, 1.0, 1.0, 1.0, 1.0, 1.0, 1.0, 1.0, 1.0, 1.0, 1.0, 1.0, 1.0, 1.0, 1.0, 1.0, 1.0, 1.0, 1.0, 1.0, 1.0, 1.0, 1.0, 1.0, 1.0, 1.0, 1.0, 1.0, 1.0, 1.0, 1.0, 1.0, 1.0, 1.0, 1.0, 1.0, 1.0, 1.0, 1.0, 1.0, 1.0, 1.0, 1.0, 1.0, 1.0, 1.0, 1.0, 1.0, 1.0, 1.0, 1.0, 1.0, 1.0, 1.0, 1.0, 1.0, 1.0, 1.0, 1.0, 1.0, 1.0, 1.0, 1.0, 1.0, 1.0, 1.0, 1.0, 1.0, 1.0, 1.0, 1.0, 1.0, 1.0, 1.0, 1.0, 1.0, 1.0, 1.0, 1.0, 1.0, 1.0, 1.0, 1.0, 1.0, 1.0, 1.0, 1.0, 1.0, 1.0, 1.0, 1.0, 1.0, 1.0, 1.0, 1.0, 1.0, 1.0, 1.0, 1.0, 1.0, 1.0, 1.0, 1.0, 1.0, 1.0, 1.0, 1.0, 1.0, 1.0, 1.0, 1.0, 1.0, 1.0, 1.0, 1.0, 1.0, 1.0, 1.0, 1.0, 1.0, 1.0, 1.0, 1.0, 1.0, 1.0, 1.0, 1.0, 1.0, 1.0, 1.0, 1.0, 1.0, 1.0, 1.0, 1.0, 1.0, 1.0, 1.0, 1.0, 1.0, 1.0, 1.0, 1.0, 1.0, 1.0, 1.0, 1.0, 1.0, 1.0, 1.0, 1.0, 1.0, 1.0, 1.0, 1.0, 1.0, 1.0, 1.0, 1.0, 1.0, 1.0, 1.0, 1.0, 1.0, 1.0, 1.0, 1.0, 1.0, 1.0, 1.0, 1.0, 1.0, 1.0, 1.0, 1.0, 1.0, 1.0, 1.0, 1.0, 1.0, 1.0, 1.0, 1.0, 1.0, 1.0, 1.0, 1.0, 1.0, 1.0, 1.0, 1.0, 1.0, 1.0, 1.0, 1.0, 1.0, 1.0, 1.0, 1.0, 1.0, 1.0, 1.0, 1.0, 1.0, 1.0, 1.0, 1.0, 1.0, 1.0, 1.0, 1.0, 1.0, 1.0, 1.0, 1.0, 1.0, 1.0, 1.0, 1.0, 1.0, 1.0, 1.0, 1.0, 1.0, 1.0, 1.0, 1.0, 1.0, 1.0, 1.0, 1.0, 1.0, 1.0, 1.0, 1.0, 1.0, 1.0, 1.0, 1.0, 1.0, 1.0, 1.0, 1.0, 1.0, 1.0, 1.0, 1.0, 1.0, 1.0, 1.0, 1.0, 1.0, 1.0, 1.0, 1.0, 1.0, 1.0, 1.0, 1.0, 1.0, 1.0, 1.0, 1.0, 1.0, 1.0, 1.0, 1.0, 1.0, 1.0, 1.0, 1.0, 1.0, 1.0, 1.0, 1.0, 1.0, 1.0, 1.0, 1.0, 1.0, 1.0, 1.0, 1.0, 1.0, 1.0, 1.0, 1.0, 1.0, 1.0, 1.0, 1.0, 1.0, 1.0, 1.0, 1.0, 1.0, 1.0, 1.0, 1.0, 1.0, 1.0, 1.0, 1.0, 1.0, 1.0, 1.0, 1.0, 1.0, 1.0, 1.0, 1.0, 1.0, 1.0, 1.0, 1.0, 1.0, 1.0, 1.0, 1.0, 1.0, 1.0, 1.0, 1.0, 1.0, 1.0, 1.0, 1.0, 1.0, 1.0, 1.0, 1.0, 1.0, 1.0, 1.0, 1.0, 1.0, 1.0, 1.0, 1.0, 1.0, 1.0, 1.0, 1.0, 1.0, 1.0, 1.0, 1.0, 1.0, 1.0, 1.0, 1.0, 1.0, 1.0, 1.0, 1.0, 1.0, 1.0, 1.0, 1.0, 1.0, 1.0, 1.0, 1.0, 1.0, 1.0, 1.0, 1.0, 1.0, 1.0, 1.0, 1.0, 1.0, 1.0, 1.0, 1.0, 1.0, 1.0, 1.0, 1.0, 1.0, 1.0, 1.0, 1.0, 1.0, 1.0, 1.0, 1.0, 1.0, 1.0, 1.0, 1.0, 1.0, 1.0, 1.0, 1.0, 1.0, 1.0, 1.0, 1.0, 1.0, 1.0, 1.0, 1.0, 1.0, 1.0, 1.0, 1.0, 1.0, 1.0, 1.0, 1.0, 1.0, 1.0, 1.0, 1.0, 1.0, 1.0, 1.0, 1.0, 1.0, 1.0, 1.0, 1.0, 1.0, 1.0, 1.0, 1.0, 1.0, 1.0, 1.0, 1.0, 1.0, 1.0, 1.0, 1.0, 1.0, 1.0, 1.0, 1.0, 1.0, 1.0, 1.0, 1.0, 1.0, 1.0, 1.0, 1.0, 1.0, 1.0, 1.0, 1.0, 1.0, 1.0, 1.0, 1.0, 1.0, 1.0, 1.0, 1.0, 1.0, 1.0, 1.0, 1.0, 1.0, 1.0, 1.0, 1.0, 1.0, 1.0, 1.0, 1.0, 1.0, 1.0, 1.0, 1.0, 1.0, 1.0, 1.0, 1.0, 1.0, 1.0, 1.0, 1.0, 1.0, 1.0, 1.0, 1.0, 1.0, 1.0, 1.0, 1.0, 1.0, 1.0, 1.0, 1.0, 1.0, 1.0, 1.0, 1.0, 1.0, 1.0, 1.0, 1.0, 1.0, 1.0, 1.0, 1.0, 1.0, 1.0, 1.0, 1.0, 1.0, 1.0, 1.0, 1.0, 1.0, 1.0, 1.0, 1.0, 1.0, 1.0, 1.0, 1.0, 1.0, 1.0, 1.0, 1.0, 1.0, 1.0, 1.0, 1.0, 1.0, 1.0, 1.0, 1.0, 1.0, 1.0, 1.0, 1.0, 1.0, 1.0, 1.0, 1.0, 1.0, 1.0, 1.0, 1.0, 1.0, 1.0, 1.0, 1.0, 1.0, 1.0, 1.0, 1.0, 1.0, 1.0, 1.0, 1.0, 1.0, 1.0, 1.0, 1.0, 1.0, 1.0, 1.0, 1.0, 1.0, 1.0, 1.0, 1.0, 1.0, 1.0, 1.0, 1.0, 1.0, 1.0, 1.0, 1.0, 1.0, 1.0, 1.0, 1.0, 1.0, 1.0, 1.0, 1.0, 1.0, 1.0, 1.0, 1.0, 1.0, 1.0, 1.0, 1.0, 1.0, 1.0, 1.0, 1.0, 1.0, 1.0, 1.0, 1.0, 1.0, 1.0, 1.0, 1.0, 1.0, 1.0, 1.0, 1.0, 1.0, 1.0, 1.0, 1.0, 1.0, 1.0, 1.0, 1.0, 1.0, 1.0, 1.0, 1.0, 1.0, 1.0, 1.0, 1.0, 1.0, 1.0, 1.0, 1.0, 1.0, 1.0, 1.0, 1.0, 1.0, 1.0, 1.0, 1.0, 1.0, 1.0, 1.0, 1.0, 1.0, 1.0, 1.0, 1.0, 1.0, 1.0, 1.0, 1.0, 1.0, 1.0, 1.0, 1.0, 1.0, 1.0, 1.0, 1.0, 1.0, 1.0, 1.0, 1.0, 1.0, 1.0, 1.0, 1.0, 1.0, 1.0, 1.0, 1.0, 1.0, 1.0, 1.0, 1.0, 1.0, 1.0, 1.0, 1.0, 1.0, 1.0, 1.0, 1.0, 1.0, 1.0, 1.0, 1.0, 1.0, 1.0, 1.0, 1.0, 1.0, 1.0, 1.0, 1.0, 1.0, 1.0, 1.0, 1.0, 1.0, 1.0, 1.0, 1.0, 1.0, 1.0, 1.0, 1.0, 1.0, 1.0, 1.0, 1.0, 1.0, 1.0, 1.0, 1.0, 1.0, 1.0, 1.0, 1.0, 1.0, 1.0, 1.0, 1.0, 1.0, 1.0, 1.0, 1.0, 1.0, 1.0, 1.0, 1.0, 1.0, 1.0, 1.0, 1.0, 1.0, 1.0, 1.0, 1.0, 1.0, 1.0, 1.0, 1.0, 1.0, 1.0, 1.0, 1.0, 1.0, 1.0, 1.0, 1.0, 1.0, 1.0, 1.0, 1.0, 1.0, 1.0, 1.0, 1.0, 1.0, 1.0, 1.0, 1.0, 1.0, 1.0, 1.0, 1.0, 1.0, 1.0, 1.0, 1.0, 1.0, 1.0, 1.0, 1.0, 1.0, 1.0, 1.0, 1.0, 1.0, 1.0, 1.0, 1.0, 1.0, 1.0, 1.0, 1.0, 1.0, 1.0, 1.0, 1.0, 1.0, 1.0, 1.0, 1.0, 1.0, 1.0, 1.0, 1.0, 1.0, 1.0, 1.0, 1.0, 1.0, 1.0, 1.0, 1.0, 1.0, 1.0, 1.0, 1.0, 1.0, 1.0, 1.0, 1.0, 1.0, 1.0, 1.0, 1.0, 1.0, 1.0, 1.0, 1.0, 1.0, 1.0, 1.0, 1.0, 1.0, 1.0, 1.0, 1.0, 1.0, 1.0, 1.0, 1.0, 1.0, 1.0, 1.0, 1.0, 1.0, 1.0, 1.0, 1.0, 1.0, 1.0, 1.0, 1.0, 1.0, 1.0, 1.0, 1.0, 1.0, 1.0, 1.0, 1.0, 1.0, 1.0, 1.0, 1.0, 1.0, 1.0, 1.0, 1.0, 1.0, 1.0, 1.0, 1.0, 1.0, 1.0, 1.0, 1.0, 1.0, 1.0, 1.0, 1.0, 1.0, 1.0, 1.0, 1.0, 1.0, 1.0, 1.0, 1.0, 1.0, 1.0, 1.0, 1.0, 1.0, 1.0, 1.0, 1.0, 1.0, 1.0, 1.0, 1.0, 1.0, 1.0, 1.0, 1.0, 1.0, 1.0, 1.0, 1.0, 1.0, 1.0, 1.0, 1.0, 1.0, 1.0, 1.0, 1.0, 1.0, 1.0, 1.0, 1.0, 1.0, 1.0, 1.0, 1.0, 1.0, 1.0, 1.0, 1.0, 1.0, 1.0, 1.0, 1.0, 1.0, 1.0, 1.0, 1.0, 1.0, 1.0, 1.0, 1.0, 1.0, 1.0, 1.0, 1.0, 1.0, 1.0, 1.0, 1.0, 1.0, 1.0, 1.0, 1.0, 1.0, 1.0, 1.0, 1.0, 1.0, 1.0, 1.0, 1.0, 1.0, 1.0, 1.0, 1.0, 1.0, 1.0, 1.0, 1.0, 1.0, 1.0, 1.0, 1.0, 1.0, 1.0, 1.0, 1.0, 1.0, 1.0, 1.0, 1.0, 1.0, 1.0, 1.0, 1.0, 1.0, 1.0, 1.0, 1.0, 1.0, 1.0, 1.0, 1.0, 1.0, 1.0, 1.0, 1.0, 1.0, 1.0, 1.0, 1.0, 1.0, 1.0, 1.0, 1.0, 1.0, 1.0, 1.0, 1.0, 1.0, 1.0, 1.0, 1.0, 1.0, 1.0, 1.0, 1.0, 1.0, 1.0, 1.0, 1.0, 1.0, 1.0, 1.0, 1.0, 1.0, 1.0, 1.0, 1.0, 1.0, 1.0, 1.0, 1.0, 1.0, 1.0, 1.0, 1.0, 1.0, 1.0, 1.0, 1.0, 1.0, 1.0, 1.0, 1.0, 1.0, 1.0, 1.0, 1.0, 1.0, 1.0, 1.0, 1.0, 1.0, 1.0, 1.0, 1.0, 1.0, 1.0, 1.0, 1.0, 1.0, 1.0, 1.0, 1.0, 1.0, 1.0, 1.0, 1.0, 1.0, 1.0, 1.0, 1.0, 1.0, 1.0, 1.0, 1.0, 1.0, 1.0, 1.0, 1.0, 1.0, 1.0, 1.0, 1.0, 1.0, 1.0, 1.0, 1.0, 1.0, 1.0, 1.0, 1.0, 1.0, 1.0, 1.0, 1.0, 1.0, 1.0, 1.0, 1.0, 1.0, 1.0, 1.0, 1.0, 1.0, 1.0, 1.0, 1.0, 1.0, 1.0, 1.0, 1.0, 1.0, 1.0, 1.0, 1.0, 1.0, 1.0, 1.0, 1.0, 1.0, 1.0, 1.0, 1.0, 1.0, 1.0, 1.0, 1.0, 1.0, 1.0, 1.0, 1.0, 1.0, 1.0, 1.0, 1.0, 1.0, 1.0, 1.0, 1.0, 1.0, 1.0, 1.0, 1.0, 1.0, 1.0, 1.0, 1.0, 1.0, 1.0, 1.0, 1.0, 1.0, 1.0, 1.0, 1.0, 1.0, 1.0, 1.0, 1.0, 1.0, 1.0, 1.0, 1.0, 1.0, 1.0, 1.0, 1.0, 1.0, 1.0, 1.0, 1.0, 1.0, 1.0, 1.0, 1.0, 1.0, 1.0, 1.0, 1.0, 1.0, 1.0, 1.0, 1.0, 1.0, 1.0, 1.0, 1.0, 1.0, 1.0, 1.0, 1.0, 1.0, 1.0, 1.0, 1.0, 1.0, 1.0, 1.0, 1.0, 1.0, 1.0, 1.0, 1.0, 1.0, 1.0, 1.0, 1.0, 1.0, 1.0, 1.0, 1.0, 1.0, 1.0, 1.0, 1.0, 1.0, 1.0, 1.0, 1.0, 1.0, 1.0, 1.0, 1.0, 1.0, 1.0, 1.0, 1.0, 1.0, 1.0, 1.0, 1.0, 1.0, 1.0, 1.0, 1.0, 1.0, 1.0, 1.0, 1.0, 1.0, 1.0, 1.0, 1.0, 1.0, 1.0, 1.0, 1.0, 1.0, 1.0, 1.0, 1.0, 1.0, 1.0, 1.0, 1.0, 1.0, 1.0, 1.0, 1.0, 1.0, 1.0, 1.0, 1.0, 1.0, 1.0, 1.0, 1.0, 1.0, 1.0, 1.0, 1.0, 1.0, 1.0, 1.0, 1.0, 1.0, 1.0, 1.0, 1.0, 1.0, 1.0, 1.0, 1.0, 1.0, 1.0, 1.0, 1.0, 1.0, 1.0, 1.0, 1.0, 1.0, 1.0, 1.0, 1.0, 1.0, 1.0, 1.0, 1.0, 1.0, 1.0, 1.0, 1.0, 1.0, 1.0, 1.0, 1.0, 1.0, 1.0, 1.0, 1.0, 1.0, 1.0, 1.0, 1.0, 1.0, 1.0, 1.0, 1.0, 1.0, 1.0, 1.0, 1.0, 1.0, 1.0, 1.0, 1.0, 1.0, 1.0, 1.0, 1.0, 1.0, 1.0, 1.0, 1.0, 1.0, 1.0, 1.0, 1.0, 1.0, 1.0, 1.0, 1.0, 1.0, 1.0, 1.0, 1.0, 1.0, 1.0, 1.0, 1.0, 1.0, 1.0, 1.0, 1.0, 1.0, 1.0, 1.0, 1.0, 1.0, 1.0, 1.0, 1.0, 1.0, 1.0, 1.0, 1.0, 1.0, 1.0, 1.0, 1.0, 1.0, 1.0, 1.0, 1.0, 1.0, 1.0, 1.0, 1.0, 1.0, 1.0, 1.0, 1.0, 1.0, 1.0, 1.0, 1.0, 1.0, 1.0, 1.0, 1.0, 1.0, 1.0, 1.0, 1.0, 1.0, 1.0, 1.0, 1.0, 1.0, 1.0, 1.0, 1.0, 1.0, 1.0, 1.0, 1.0, 1.0, 1.0, 1.0, 1.0, 1.0, 1.0, 1.0, 1.0, 1.0, 1.0, 1.0, 1.0, 1.0, 1.0, 1.0, 1.0, 1.0, 1.0, 1.0, 1.0, 1.0, 1.0, 1.0, 1.0, 1.0, 1.0, 1.0, 1.0, 1.0, 1.0, 1.0, 1.0, 1.0, 1.0, 1.0, 1.0, 1.0, 1.0, 1.0, 1.0, 1.0, 1.0, 1.0, 1.0, 1.0, 1.0, 1.0, 1.0, 1.0, 1.0, 1.0, 1.0, 1.0, 1.0, 1.0, 1.0, 1.0, 1.0, 1.0, 1.0, 1.0, 1.0, 1.0, 1.0, 1.0, 1.0, 1.0, 1.0, 1.0, 1.0, 1.0, 1.0, 1.0, 1.0, 1.0, 1.0, 1.0, 1.0, 1.0, 1.0, 1.0, 1.0, 1.0, 1.0, 1.0, 1.0, 1.0, 1.0, 1.0, 1.0, 1.0, 1.0, 1.0, 1.0, 1.0, 1.0, 1.0, 1.0, 1.0, 1.0, 1.0, 1.0, 1.0, 1.0, 1.0, 1.0, 1.0, 1.0, 1.0, 1.0, 1.0, 1.0, 1.0, 1.0, 1.0, 1.0, 1.0, 1.0, 1.0, 1.0, 1.0, 1.0, 1.0, 1.0, 1.0, 1.0, 1.0, 1.0, 1.0, 1.0, 1.0, 1.0, 1.0, 1.0])
me_cube.materials.append(mat_material)
me_cube.use_remesh_preserve_volume = False
me_cube.use_remesh_preserve_attributes = False
me_cube.use_mirror_vertex_groups = False
me_cube.update()

# ---- objects
ob_cube = bpy.data.objects.new('Cube', me_cube)
ob_lamp = bpy.data.objects.new('Lamp', light_spot)
ob_camera = bpy.data.objects.new('Camera', cam_camera)

# ---- transforms, parenting, visibility, modifiers, constraints
ob_cube.location = (25.22, 42.32, 3.904)
ob_cube.rotation_euler = (-1.571, -0.0, 0.0)
ob_cube.scale = (8.068, 8.068, 8.068)
ob_cube.lock_rotations_4d = False
ob_cube.empty_display_type = 'ARROWS'
ob_cube.color = (0.0, 0.0, 0.0, 1.0)
ob_cube.lineart.crease_threshold = 0.0
ob_lamp.location = (4.076, 1.005, 5.904)
ob_lamp.rotation_euler = (0.6503, 0.05522, 1.866)
ob_lamp.lock_rotations_4d = False
ob_lamp.empty_display_type = 'ARROWS'
ob_lamp.color = (0.0, 0.0, 0.0, 0.0)
ob_lamp.lineart.crease_threshold = 0.0
ob_camera.location = (7.481, -6.508, 5.344)
ob_camera.rotation_euler = (1.109, 0.01082, 0.8149)
ob_camera.lock_rotations_4d = False
ob_camera.empty_display_type = 'ARROWS'
ob_camera.color = (0.0, 0.0, 0.0, 0.0)
ob_camera.display_type = 'WIRE'
ob_camera.lineart.crease_threshold = 0.0

# ---- collection membership
col_collection_1.objects.link(ob_cube)
col_collection_1.objects.link(ob_lamp)
col_collection_1.objects.link(ob_camera)

# ---- scene / render settings (as saved in the file)
scene.camera = ob_camera
scene.frame_start = 1; scene.frame_end = 250; scene.frame_set(451)
scene.render.engine = 'BLENDER_EEVEE_NEXT'
scene.render.image_settings.file_format = 'JPEG'
scene.render.image_settings.color_mode = 'RGB'
scene.render.image_settings.compression = 90
scene.render.resolution_x = 800
scene.render.resolution_y = 600
scene.render.pixel_aspect_x = 100.0
scene.render.pixel_aspect_y = 100.0
scene.render.fps = 25
scene.render.dither_intensity = 0.0
scene.render.use_compositing = False
scene.render.use_sequencer = False
scene.render.bake_bias = 0.0
scene.render.use_stamp_time = False
scene.render.use_stamp_date = False
scene.render.use_stamp_frame = False
scene.render.use_stamp_camera = False
scene.render.use_stamp_scene = False
scene.render.use_stamp_filename = False
scene.render.use_stamp_render_time = False
scene.render.stamp_font_size = 0
scene.cycles.use_denoising = False
scene.cycles.samples = 10
scene.cycles.sampling_pattern = 'TABULATED_SOBOL'
scene.cycles.light_sampling_threshold = 0.0
scene.cycles.use_adaptive_sampling = False
scene.cycles.use_light_tree = False
scene.cycles.blur_glossy = 0.0
scene.cycles.volume_bounces = 1
scene.cycles.pixel_filter_type = 'GAUSSIAN'
scene.cycles.sample_clamp_indirect = 0.0
scene.view_settings.view_transform = 'Raw'
bpy.context.view_layer.update()
